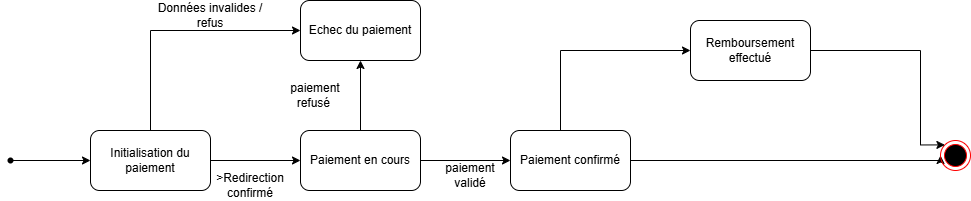

The diagram above was exported from draw.io. Its source (the exported page's mxGraphModel, read from the mxfile embedded in the PNG):
<mxGraphModel dx="1126" dy="2172" grid="1" gridSize="10" guides="1" tooltips="1" connect="1" arrows="1" fold="1" page="1" pageScale="1" pageWidth="827" pageHeight="1169" math="0" shadow="0">
  <root>
    <mxCell id="0" />
    <mxCell id="1" parent="0" />
    <mxCell id="jl2RSl4sPttoj6DnCS_6-5" style="edgeStyle=orthogonalEdgeStyle;rounded=0;orthogonalLoop=1;jettySize=auto;html=1;" edge="1" parent="1" source="jl2RSl4sPttoj6DnCS_6-3">
      <mxGeometry relative="1" as="geometry">
        <mxPoint x="600" y="40" as="targetPoint" />
      </mxGeometry>
    </mxCell>
    <mxCell id="jl2RSl4sPttoj6DnCS_6-3" value="" style="shape=waypoint;sketch=0;fillStyle=solid;size=6;pointerEvents=1;points=[];fillColor=none;resizable=0;rotatable=0;perimeter=centerPerimeter;snapToPoint=1;" vertex="1" parent="1">
      <mxGeometry x="510" y="30" width="20" height="20" as="geometry" />
    </mxCell>
    <mxCell id="jl2RSl4sPttoj6DnCS_6-9" style="edgeStyle=orthogonalEdgeStyle;rounded=0;orthogonalLoop=1;jettySize=auto;html=1;" edge="1" parent="1" source="jl2RSl4sPttoj6DnCS_6-6" target="jl2RSl4sPttoj6DnCS_6-8">
      <mxGeometry relative="1" as="geometry" />
    </mxCell>
    <mxCell id="jl2RSl4sPttoj6DnCS_6-13" style="edgeStyle=orthogonalEdgeStyle;rounded=0;orthogonalLoop=1;jettySize=auto;html=1;entryX=0;entryY=0.5;entryDx=0;entryDy=0;" edge="1" parent="1" source="jl2RSl4sPttoj6DnCS_6-6" target="jl2RSl4sPttoj6DnCS_6-12">
      <mxGeometry relative="1" as="geometry">
        <Array as="points">
          <mxPoint x="660" y="-90" />
        </Array>
      </mxGeometry>
    </mxCell>
    <mxCell id="jl2RSl4sPttoj6DnCS_6-6" value="Initialisation du paiement" style="rounded=1;whiteSpace=wrap;html=1;" vertex="1" parent="1">
      <mxGeometry x="600" y="10" width="120" height="60" as="geometry" />
    </mxCell>
    <mxCell id="jl2RSl4sPttoj6DnCS_6-15" style="edgeStyle=orthogonalEdgeStyle;rounded=0;orthogonalLoop=1;jettySize=auto;html=1;entryX=0.5;entryY=1;entryDx=0;entryDy=0;" edge="1" parent="1" source="jl2RSl4sPttoj6DnCS_6-8" target="jl2RSl4sPttoj6DnCS_6-12">
      <mxGeometry relative="1" as="geometry" />
    </mxCell>
    <mxCell id="jl2RSl4sPttoj6DnCS_6-18" style="edgeStyle=orthogonalEdgeStyle;rounded=0;orthogonalLoop=1;jettySize=auto;html=1;" edge="1" parent="1" source="jl2RSl4sPttoj6DnCS_6-8" target="jl2RSl4sPttoj6DnCS_6-17">
      <mxGeometry relative="1" as="geometry" />
    </mxCell>
    <mxCell id="jl2RSl4sPttoj6DnCS_6-8" value="Paiement en cours" style="rounded=1;whiteSpace=wrap;html=1;" vertex="1" parent="1">
      <mxGeometry x="810" y="10" width="120" height="60" as="geometry" />
    </mxCell>
    <mxCell id="jl2RSl4sPttoj6DnCS_6-10" value="&amp;gt;Redirection confirmé" style="text;html=1;whiteSpace=wrap;strokeColor=none;fillColor=none;align=center;verticalAlign=middle;rounded=0;" vertex="1" parent="1">
      <mxGeometry x="730" y="50" width="60" height="30" as="geometry" />
    </mxCell>
    <mxCell id="jl2RSl4sPttoj6DnCS_6-12" value="Echec du paiement" style="rounded=1;whiteSpace=wrap;html=1;" vertex="1" parent="1">
      <mxGeometry x="810" y="-120" width="120" height="60" as="geometry" />
    </mxCell>
    <mxCell id="jl2RSl4sPttoj6DnCS_6-14" value="Données invalides / refus" style="text;html=1;whiteSpace=wrap;strokeColor=none;fillColor=none;align=center;verticalAlign=middle;rounded=0;" vertex="1" parent="1">
      <mxGeometry x="660" y="-120" width="120" height="30" as="geometry" />
    </mxCell>
    <mxCell id="jl2RSl4sPttoj6DnCS_6-16" value="paiement refusé&amp;nbsp;" style="text;html=1;whiteSpace=wrap;strokeColor=none;fillColor=none;align=center;verticalAlign=middle;rounded=0;" vertex="1" parent="1">
      <mxGeometry x="780" y="-40" width="90" height="30" as="geometry" />
    </mxCell>
    <mxCell id="jl2RSl4sPttoj6DnCS_6-34" style="edgeStyle=orthogonalEdgeStyle;rounded=0;orthogonalLoop=1;jettySize=auto;html=1;entryX=0;entryY=0.5;entryDx=0;entryDy=0;" edge="1" parent="1" source="jl2RSl4sPttoj6DnCS_6-17" target="jl2RSl4sPttoj6DnCS_6-27">
      <mxGeometry relative="1" as="geometry">
        <Array as="points">
          <mxPoint x="1450" y="40" />
        </Array>
      </mxGeometry>
    </mxCell>
    <mxCell id="jl2RSl4sPttoj6DnCS_6-36" style="edgeStyle=orthogonalEdgeStyle;rounded=0;orthogonalLoop=1;jettySize=auto;html=1;entryX=0;entryY=0.5;entryDx=0;entryDy=0;" edge="1" parent="1" source="jl2RSl4sPttoj6DnCS_6-17" target="jl2RSl4sPttoj6DnCS_6-35">
      <mxGeometry relative="1" as="geometry">
        <Array as="points">
          <mxPoint x="1070" y="-70" />
        </Array>
      </mxGeometry>
    </mxCell>
    <mxCell id="jl2RSl4sPttoj6DnCS_6-17" value="Paiement confirmé" style="rounded=1;whiteSpace=wrap;html=1;" vertex="1" parent="1">
      <mxGeometry x="1020" y="10" width="120" height="60" as="geometry" />
    </mxCell>
    <mxCell id="jl2RSl4sPttoj6DnCS_6-27" value="" style="ellipse;html=1;shape=endState;fillColor=#000000;strokeColor=#ff0000;" vertex="1" parent="1">
      <mxGeometry x="1450" y="20" width="30" height="30" as="geometry" />
    </mxCell>
    <mxCell id="jl2RSl4sPttoj6DnCS_6-32" value="paiement validé" style="text;html=1;whiteSpace=wrap;strokeColor=none;fillColor=none;align=center;verticalAlign=middle;rounded=0;" vertex="1" parent="1">
      <mxGeometry x="950" y="40" width="60" height="30" as="geometry" />
    </mxCell>
    <mxCell id="jl2RSl4sPttoj6DnCS_6-37" style="edgeStyle=orthogonalEdgeStyle;rounded=0;orthogonalLoop=1;jettySize=auto;html=1;entryX=0;entryY=0;entryDx=0;entryDy=0;" edge="1" parent="1" source="jl2RSl4sPttoj6DnCS_6-35" target="jl2RSl4sPttoj6DnCS_6-27">
      <mxGeometry relative="1" as="geometry">
        <Array as="points">
          <mxPoint x="1430" y="-70" />
          <mxPoint x="1430" y="24" />
        </Array>
      </mxGeometry>
    </mxCell>
    <mxCell id="jl2RSl4sPttoj6DnCS_6-35" value="Remboursement effectué" style="rounded=1;whiteSpace=wrap;html=1;" vertex="1" parent="1">
      <mxGeometry x="1200" y="-100" width="120" height="60" as="geometry" />
    </mxCell>
  </root>
</mxGraphModel>